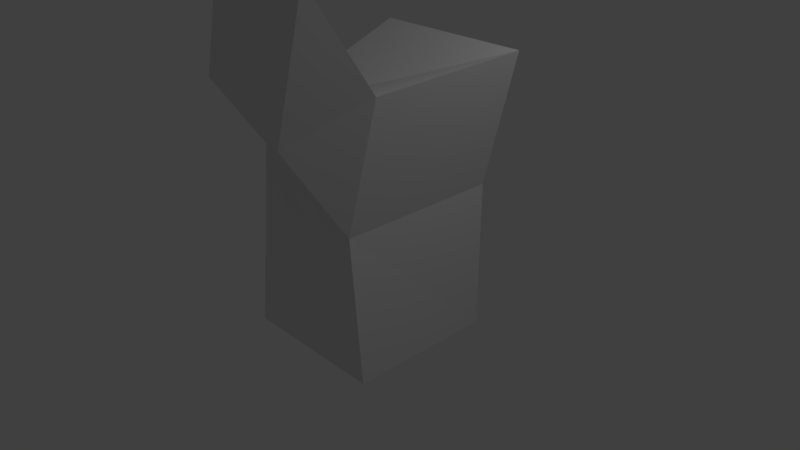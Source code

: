 # Source: 2A-1_Meshes_and_Edit_Mode.blend  (saved by Blender 2.79.0; exported with 4.5.12 LTS)
import bpy
from mathutils import Matrix  # noqa: F401  (used for matrix-valued properties, if any)

bpy.ops.wm.read_factory_settings(use_empty=True)
scene = bpy.context.scene
scene.name = 'Scene'

# ---- collections
col_collection_1 = bpy.data.collections.new('Collection 1'); scene.collection.children.link(col_collection_1)

# ---- materials (node trees are filled in below, after node groups)
mat_material = bpy.data.materials.new('Material')
mat_material.alpha_threshold = 0.0
mat_material.use_transparent_shadow = False
mat_material.roughness = 0.5
mat_material.line_color = (0.0, 0.0, 0.0, 1.0)

# ---- material node trees

# ---- world
world_world = bpy.data.worlds.new('World'); scene.world = world_world
world_world.color = (0.05088, 0.05088, 0.05088)
world_world.use_sun_shadow = False
world_world.sun_shadow_jitter_overblur = 0.0
world_world.cycles.sampling_method = 'MANUAL'

# ---- cameras
cam_camera = bpy.data.cameras.new('Camera')
cam_camera.clip_end = 100.0
cam_camera.lens = 35.0
cam_camera.sensor_width = 32.0
cam_camera.sensor_height = 18.0
cam_camera.ortho_scale = 7.314
cam_camera.dof.focus_distance = 0.0
cam_camera.dof.aperture_fstop = 128.0

# ---- lights
light_lamp = bpy.data.lights.new('Lamp', 'POINT')
light_lamp.transmission_factor = 0.0
light_lamp.cutoff_distance = 30.0
light_lamp.energy = 100.0
light_lamp.shadow_buffer_clip_start = 1.001
light_lamp.shadow_soft_size = 0.1
light_lamp.shadow_maximum_resolution = 0.006
light_lamp.use_absolute_resolution = True

# ---- meshes
me_cube = bpy.data.meshes.new('Cube')
me_cube.from_pydata([(1.0, 1.0, -1.0), (1.0, -1.0, -1.0), (-1.0, -1.0, -1.0), (-1.0, 1.0, -1.0), (1.0, 1.0, 1.0), (0.9408, -1.104, 0.9564), (-0.7929, -0.88, 1.951), (-1.0, 1.0, 1.0), (1.448, -1.135, 2.697), (-0.5776, 0.9206, 2.788), (1.507, 0.9206, 2.785), (1.004, -2.008, 2.242), (-0.9266, -1.533, 2.463), (1.605, -2.08, 3.951), (-0.3338, -1.602, 4.195)], [], [(0, 1, 2, 3), (4, 7, 6, 5), (0, 4, 5, 1), (1, 5, 6, 2), (2, 6, 7, 3), (4, 0, 3, 7), (6, 9, 10, 8), (10, 4, 5, 8), (4, 10, 9, 7), (7, 9, 6), (6, 8, 13, 14), (12, 14, 13, 11), (6, 14, 12), (8, 5, 11, 13), (5, 6, 12, 11)])
me_cube.materials.append(mat_material)
me_cube.use_remesh_preserve_volume = False
me_cube.use_remesh_preserve_attributes = False
me_cube.use_mirror_vertex_groups = False
me_cube.update()

# ---- objects
ob_cube = bpy.data.objects.new('Cube', me_cube)
ob_lamp = bpy.data.objects.new('Lamp', light_lamp)
ob_camera = bpy.data.objects.new('Camera', cam_camera)

# ---- transforms, parenting, visibility, modifiers, constraints
ob_cube.location = (0.0, 0.0, 0.0)
ob_cube.lock_rotations_4d = False
ob_cube.empty_display_type = 'ARROWS'
ob_cube.lineart.crease_threshold = 0.0
ob_lamp.location = (4.076, 1.005, 5.904)
ob_lamp.rotation_euler = (0.6503, 0.05522, 1.866)
ob_lamp.lock_rotations_4d = False
ob_lamp.empty_display_type = 'ARROWS'
ob_lamp.color = (0.0, 0.0, 0.0, 0.0)
ob_lamp.lineart.crease_threshold = 0.0
ob_camera.location = (7.481, -6.508, 5.344)
ob_camera.rotation_euler = (1.109, 0.0, 0.8149)
ob_camera.lock_rotations_4d = False
ob_camera.empty_display_type = 'ARROWS'
ob_camera.color = (0.0, 0.0, 0.0, 0.0)
ob_camera.display_type = 'WIRE'
ob_camera.lineart.crease_threshold = 0.0

# ---- collection membership
col_collection_1.objects.link(ob_cube)
col_collection_1.objects.link(ob_lamp)
col_collection_1.objects.link(ob_camera)

# ---- scene / render settings (as saved in the file)
scene.camera = ob_camera
scene.frame_start = 1; scene.frame_end = 250; scene.frame_set(1)
scene.render.engine = 'BLENDER_EEVEE_NEXT'
scene.render.resolution_percentage = 50
scene.render.dither_intensity = 0.0
scene.cycles.use_denoising = False
scene.cycles.samples = 128
scene.cycles.sampling_pattern = 'TABULATED_SOBOL'
scene.cycles.use_adaptive_sampling = False
scene.cycles.use_light_tree = False
scene.cycles.blur_glossy = 0.0
scene.cycles.sample_clamp_indirect = 0.0
scene.view_settings.view_transform = 'Standard'
bpy.context.view_layer.update()
